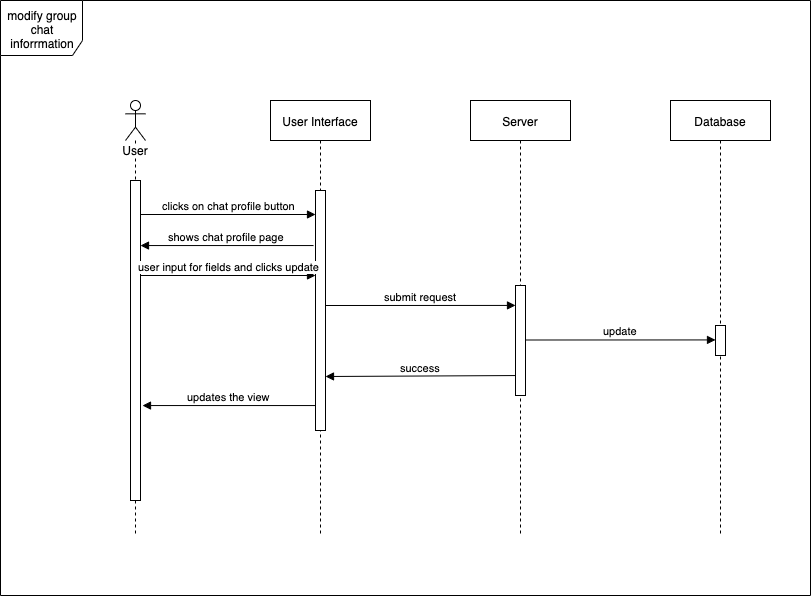

The diagram above was exported from draw.io. Its source (the exported page's mxGraphModel, read from the mxfile embedded in the PNG):
<mxGraphModel dx="858" dy="396" grid="1" gridSize="10" guides="1" tooltips="1" connect="1" arrows="1" fold="1" page="1" pageScale="1" pageWidth="827" pageHeight="1169" math="0" shadow="0">
  <root>
    <mxCell id="0" />
    <mxCell id="1" parent="0" />
    <mxCell id="aeaTuu6fJMMcvKC9drHl-103" value="modify group chat inforrmation" style="shape=umlFrame;whiteSpace=wrap;html=1;width=82;height=55;" parent="1" vertex="1">
      <mxGeometry x="8" y="25" width="810" height="595" as="geometry" />
    </mxCell>
    <mxCell id="aeaTuu6fJMMcvKC9drHl-80" value="Server" style="shape=umlLifeline;perimeter=lifelinePerimeter;whiteSpace=wrap;html=1;container=1;collapsible=0;recursiveResize=0;outlineConnect=0;" parent="1" vertex="1">
      <mxGeometry x="478" y="125" width="100" height="435" as="geometry" />
    </mxCell>
    <mxCell id="aeaTuu6fJMMcvKC9drHl-78" value="User Interface" style="shape=umlLifeline;perimeter=lifelinePerimeter;whiteSpace=wrap;html=1;container=1;collapsible=0;recursiveResize=0;outlineConnect=0;" parent="1" vertex="1">
      <mxGeometry x="278" y="125" width="100" height="435" as="geometry" />
    </mxCell>
    <mxCell id="aeaTuu6fJMMcvKC9drHl-79" value="" style="html=1;points=[];perimeter=orthogonalPerimeter;" parent="aeaTuu6fJMMcvKC9drHl-78" vertex="1">
      <mxGeometry x="45" y="90" width="10" height="240" as="geometry" />
    </mxCell>
    <mxCell id="aeaTuu6fJMMcvKC9drHl-83" value="Database" style="shape=umlLifeline;perimeter=lifelinePerimeter;whiteSpace=wrap;html=1;container=1;collapsible=0;recursiveResize=0;outlineConnect=0;" parent="1" vertex="1">
      <mxGeometry x="678" y="125" width="100" height="435" as="geometry" />
    </mxCell>
    <mxCell id="aeaTuu6fJMMcvKC9drHl-85" value="clicks on chat profile button" style="html=1;verticalAlign=bottom;endArrow=block;" parent="1" edge="1">
      <mxGeometry width="80" relative="1" as="geometry">
        <mxPoint x="148" y="239" as="sourcePoint" />
        <mxPoint x="323" y="239" as="targetPoint" />
      </mxGeometry>
    </mxCell>
    <mxCell id="aeaTuu6fJMMcvKC9drHl-93" value="User" style="shape=umlLifeline;participant=umlActor;perimeter=lifelinePerimeter;whiteSpace=wrap;html=1;container=1;collapsible=0;recursiveResize=0;verticalAlign=top;spacingTop=36;labelBackgroundColor=#ffffff;outlineConnect=0;" parent="1" vertex="1">
      <mxGeometry x="133" y="125" width="20" height="435" as="geometry" />
    </mxCell>
    <mxCell id="aeaTuu6fJMMcvKC9drHl-94" value="" style="html=1;points=[];perimeter=orthogonalPerimeter;" parent="aeaTuu6fJMMcvKC9drHl-93" vertex="1">
      <mxGeometry x="5" y="80" width="10" height="320" as="geometry" />
    </mxCell>
    <mxCell id="aeaTuu6fJMMcvKC9drHl-96" value="shows chat profile page" style="html=1;verticalAlign=bottom;endArrow=block;exitX=-0.2;exitY=0.345;exitDx=0;exitDy=0;exitPerimeter=0;" parent="1" edge="1">
      <mxGeometry width="80" relative="1" as="geometry">
        <mxPoint x="321" y="270.04999999999995" as="sourcePoint" />
        <mxPoint x="148" y="270.04999999999995" as="targetPoint" />
      </mxGeometry>
    </mxCell>
    <mxCell id="8WTDxm84YUV8iwxpw1x2-2" value="user input for fields and clicks update" style="html=1;verticalAlign=bottom;endArrow=block;" edge="1" parent="1">
      <mxGeometry width="80" relative="1" as="geometry">
        <mxPoint x="148" y="300" as="sourcePoint" />
        <mxPoint x="323" y="300" as="targetPoint" />
      </mxGeometry>
    </mxCell>
    <mxCell id="8WTDxm84YUV8iwxpw1x2-3" value="" style="html=1;points=[];perimeter=orthogonalPerimeter;" vertex="1" parent="1">
      <mxGeometry x="523" y="310" width="10" height="110" as="geometry" />
    </mxCell>
    <mxCell id="8WTDxm84YUV8iwxpw1x2-5" value="submit request" style="html=1;verticalAlign=bottom;endArrow=block;entryX=0;entryY=0.403;entryDx=0;entryDy=0;entryPerimeter=0;" edge="1" parent="1">
      <mxGeometry width="80" relative="1" as="geometry">
        <mxPoint x="333" y="330" as="sourcePoint" />
        <mxPoint x="523" y="329.93000000000006" as="targetPoint" />
      </mxGeometry>
    </mxCell>
    <mxCell id="8WTDxm84YUV8iwxpw1x2-6" value="" style="html=1;points=[];perimeter=orthogonalPerimeter;" vertex="1" parent="1">
      <mxGeometry x="723" y="350" width="10" height="30" as="geometry" />
    </mxCell>
    <mxCell id="8WTDxm84YUV8iwxpw1x2-7" value="update" style="html=1;verticalAlign=bottom;endArrow=block;entryX=0;entryY=0.403;entryDx=0;entryDy=0;entryPerimeter=0;" edge="1" parent="1">
      <mxGeometry width="80" relative="1" as="geometry">
        <mxPoint x="533" y="364.5" as="sourcePoint" />
        <mxPoint x="723" y="364.43000000000006" as="targetPoint" />
      </mxGeometry>
    </mxCell>
    <mxCell id="8WTDxm84YUV8iwxpw1x2-9" value="success" style="html=1;verticalAlign=bottom;endArrow=block;exitX=-0.2;exitY=0.345;exitDx=0;exitDy=0;exitPerimeter=0;entryX=1;entryY=0.6;entryDx=0;entryDy=0;entryPerimeter=0;" edge="1" parent="1">
      <mxGeometry width="80" relative="1" as="geometry">
        <mxPoint x="523" y="400.04999999999995" as="sourcePoint" />
        <mxPoint x="333" y="401" as="targetPoint" />
      </mxGeometry>
    </mxCell>
    <mxCell id="8WTDxm84YUV8iwxpw1x2-10" value="updates the view" style="html=1;verticalAlign=bottom;endArrow=block;exitX=-0.2;exitY=0.345;exitDx=0;exitDy=0;exitPerimeter=0;" edge="1" parent="1">
      <mxGeometry width="80" relative="1" as="geometry">
        <mxPoint x="323" y="430.04999999999995" as="sourcePoint" />
        <mxPoint x="150" y="430.04999999999995" as="targetPoint" />
      </mxGeometry>
    </mxCell>
  </root>
</mxGraphModel>